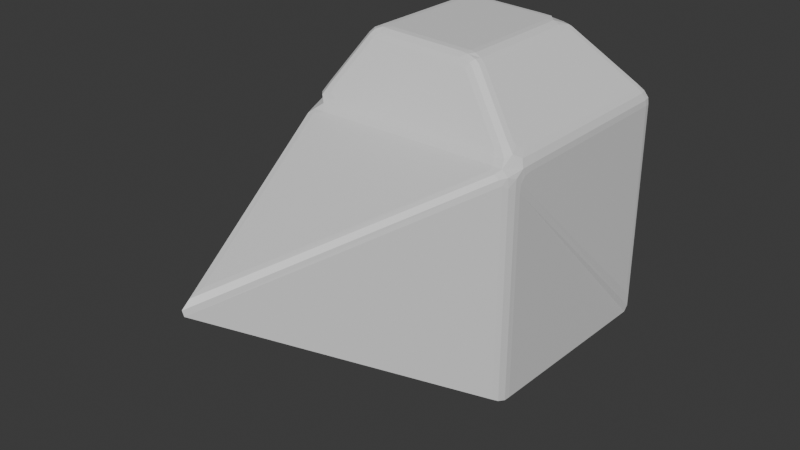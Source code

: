 # Source: complex.blend  (saved by Blender 5.1.30; exported with 4.5.12 LTS)
import bpy
from mathutils import Matrix  # noqa: F401  (used for matrix-valued properties, if any)

bpy.ops.wm.read_factory_settings(use_empty=True)
scene = bpy.context.scene
scene.name = 'Scene'

# ---- collections
col_collection = bpy.data.collections.new('Collection'); scene.collection.children.link(col_collection)

# ---- materials (node trees are filled in below, after node groups)
mat_material = bpy.data.materials.new('Material')
mat_material.alpha_threshold = 0.0
mat_material.use_backface_culling_lightprobe_volume = False
mat_material.roughness = 0.5
mat_material.line_color = (0.0, 0.0, 0.0, 1.0)

# ---- material node trees
mat_material.use_nodes = True; mat_material.node_tree.nodes.clear()
_N = mat_material.node_tree.nodes; _L = mat_material.node_tree.links
n0 = _N.new('ShaderNodeOutputMaterial'); n0.name = 'Material Output'; n0.location = (200, 100)
n1 = _N.new('ShaderNodeBsdfPrincipled'); n1.name = 'Principled BSDF'; n1.location = (-200, 100)
_L.new(n1.outputs[0], n0.inputs[0])
n0.is_active_output = True

# ---- world
world_world = bpy.data.worlds.new('World'); scene.world = world_world
world_world.use_nodes = True; world_world.node_tree.nodes.clear()
_N = world_world.node_tree.nodes; _L = world_world.node_tree.links
n0 = _N.new('ShaderNodeOutputWorld'); n0.name = 'World Output'; n0.location = (200, 100)
n1 = _N.new('ShaderNodeBackground'); n1.name = 'Background'; n1.location = (-200, 100)
n1.inputs[0].default_value = (0.05088, 0.05088, 0.05088, 1.0)
_L.new(n1.outputs[0], n0.inputs[0])
n0.is_active_output = True
world_world.color = (0.05088, 0.05088, 0.05088)
world_world.sun_shadow_jitter_overblur = 0.0

# ---- meshes
me_cube = bpy.data.meshes.new('Cube')
me_cube.from_pydata([(1.0, 1.0, 1.0), (1.0, 1.0, -1.0), (1.0, -1.0, 1.0), (1.0, -1.0, -1.0), (-1.0, 1.0, 1.0), (-1.0, 1.0, -1.0), (-1.0, -1.0, 1.0), (-0.1621, -3.124, 0.4143), (0.3666, -0.6617, 1.607), (-0.6366, -0.6366, 1.639), (0.3666, 0.6115, 1.607), (-0.6366, 0.6366, 1.639)], [(1, 5)], [(6, 8, 9), (3, 2, 7), (6, 5, 7), (3, 1, 2), (10, 9, 8), (6, 11, 4), (2, 10, 8), (4, 10, 0), (7, 2, 6), (1, 0, 2), (0, 1, 4), (6, 2, 8), (6, 4, 5), (10, 11, 9), (6, 9, 11), (2, 0, 10), (4, 11, 10)])
_uv = me_cube.uv_layers.new(name='UVMap')
_uv.uv.foreach_set('vector', [0.625, 1.0, 0.625, 0.75, 0.625, 1.0, 0.375, 0.75, 0.625, 0.75, 0.0, 0.0, 0.625, 0.0, 0.375, 0.25, 0.375, 0.0, 0.375, 0.75, 0.0, 0.0, 0.625, 0.75, 0.625, 0.5, 0.875, 0.75, 0.625, 0.75, 0.625, 0.0, 0.625, 0.25, 0.625, 0.25, 0.625, 0.75, 0.625, 0.5, 0.625, 0.75, 0.0, 0.0, 0.0, 0.0, 0.0, 0.0, 0.0, 0.0, 0.625, 0.75, 0.625, 1.0, 0.0, 0.0, 0.625, 0.5, 0.625, 0.75, 0.0, 0.0, 0.0, 0.0, 0.0, 0.0, 0.625, 1.0, 0.625, 0.75, 0.625, 0.75, 0.625, 0.0, 0.625, 0.25, 0.375, 0.25, 0.625, 0.5, 0.875, 0.5, 0.875, 0.75, 0.625, 0.0, 0.625, 0.0, 0.625, 0.25, 0.625, 0.75, 0.625, 0.5, 0.625, 0.5, 0.0, 0.0, 0.0, 0.0, 0.0, 0.0])
me_cube.materials.append(mat_material)
me_cube.use_mirror_vertex_groups = False
me_cube.update()

# ---- objects
ob_cube = bpy.data.objects.new('Cube', me_cube)

# ---- transforms, parenting, visibility, modifiers, constraints
ob_cube.location = (0.0, 0.0, 0.0)
ob_cube.lock_rotations_4d = False
ob_cube.empty_display_type = 'ARROWS'
ob_cube.lineart.crease_threshold = 0.0
_m = ob_cube.modifiers.new('Bevel', 'BEVEL')
_m.width = 0.09
_m.width_pct = 0.09
_m.segments = 3
_m.limit_method = 'NONE'
_m.profile = 0.6655

# ---- collection membership
col_collection.objects.link(ob_cube)

# ---- scene / render settings (as saved in the file)
scene.frame_start = 1; scene.frame_end = 250; scene.frame_set(2)
scene.render.engine = 'BLENDER_EEVEE_NEXT'
scene.render.bake_bias = 0.0
scene.render.bake_samples = 0
scene.cycles.sampling_pattern = 'TABULATED_SOBOL'
scene.eevee.use_volume_custom_range = False
bpy.context.view_layer.update()

# ---- added for rendering (the .blend has no active camera and no usable light): camera, sun
cam_auto = bpy.data.cameras.new('AutoCamera')
cam_auto.lens = 50.0
cam_auto.sensor_width = 36.0
cam_auto.clip_end = 1000.0
ob_auto_camera = bpy.data.objects.new('AutoCamera', cam_auto)
scene.collection.objects.link(ob_auto_camera)
ob_auto_camera.location = (4.93595, -6.97408, 4.20309)
ob_auto_camera.rotation_euler = (1.09748, -7.21219e-08, 0.694738)
scene.camera = ob_auto_camera
light_auto_sun = bpy.data.lights.new('AutoSun', 'SUN')
light_auto_sun.energy = 3.0
light_auto_sun.angle = 0.0523599
ob_auto_sun = bpy.data.objects.new('AutoSun', light_auto_sun)
scene.collection.objects.link(ob_auto_sun)
ob_auto_sun.rotation_euler = (0.872665, 0.174533, 0.523599)
bpy.context.view_layer.update()
